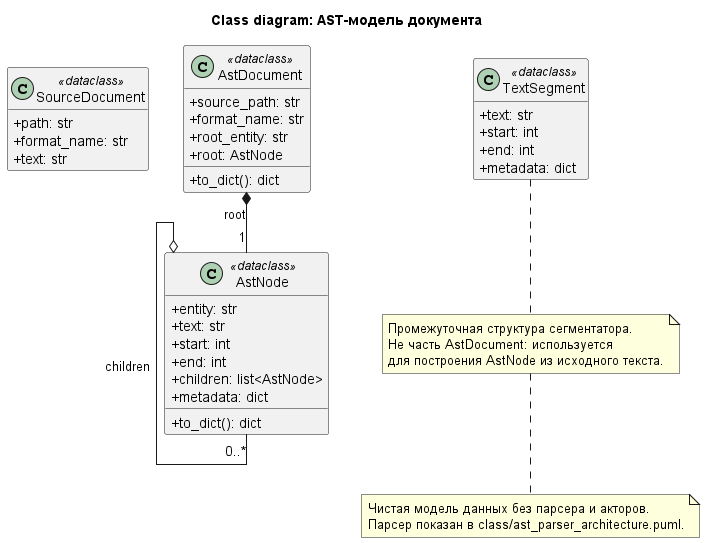

The diagram above was rendered by PlantUML. Its source (embedded in the PNG):
@startuml
title Class diagram: AST-модель документа

skinparam shadowing false
skinparam linetype ortho
skinparam classAttributeIconSize 0
hide empty members

class SourceDocument <<dataclass>> {
  +path: str
  +format_name: str
  +text: str
}

class AstDocument <<dataclass>> {
  +source_path: str
  +format_name: str
  +root_entity: str
  +root: AstNode
  +to_dict(): dict
}

class AstNode <<dataclass>> {
  +entity: str
  +text: str
  +start: int
  +end: int
  +children: list<AstNode>
  +metadata: dict
  +to_dict(): dict
}

class TextSegment <<dataclass>> {
  +text: str
  +start: int
  +end: int
  +metadata: dict
}

AstDocument *-- "1" AstNode : root
AstNode o-- "0..*" AstNode : children

note bottom of TextSegment
  Промежуточная структура сегментатора.
  Не часть AstDocument: используется
  для построения AstNode из исходного текста.
end note

note bottom
  Чистая модель данных без парсера и акторов.
  Парсер показан в class/ast_parser_architecture.puml.
end note

@enduml